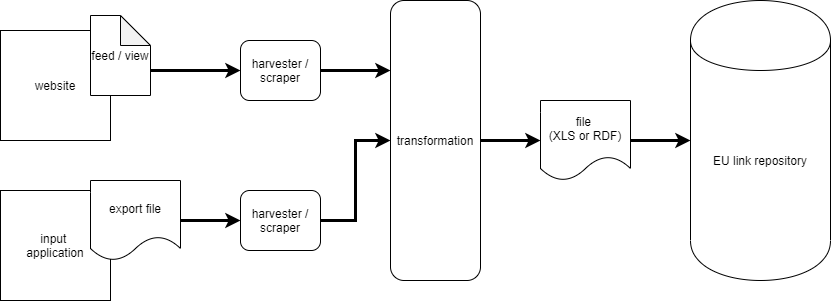

The diagram above was exported from draw.io. Its source (the exported page's mxGraphModel, read from the mxfile embedded in the PNG):
<mxGraphModel dx="1038" dy="499" grid="1" gridSize="10" guides="1" tooltips="1" connect="1" arrows="1" fold="1" page="1" pageScale="1" pageWidth="850" pageHeight="1100" math="0" shadow="0">
  <root>
    <mxCell id="0" />
    <mxCell id="1" parent="0" />
    <mxCell id="p_YuNq9f1WH9vkZGl7NE-24" value="input &lt;br&gt;application" style="whiteSpace=wrap;html=1;aspect=fixed;" vertex="1" parent="1">
      <mxGeometry x="10" y="230" width="110" height="110" as="geometry" />
    </mxCell>
    <mxCell id="p_YuNq9f1WH9vkZGl7NE-2" value="website" style="whiteSpace=wrap;html=1;aspect=fixed;" vertex="1" parent="1">
      <mxGeometry x="10" y="70" width="110" height="110" as="geometry" />
    </mxCell>
    <mxCell id="p_YuNq9f1WH9vkZGl7NE-13" style="edgeStyle=orthogonalEdgeStyle;rounded=0;orthogonalLoop=1;jettySize=auto;html=1;exitX=0;exitY=0;exitDx=60;exitDy=55;exitPerimeter=0;entryX=0;entryY=0.5;entryDx=0;entryDy=0;strokeWidth=3;" edge="1" parent="1" source="p_YuNq9f1WH9vkZGl7NE-4" target="p_YuNq9f1WH9vkZGl7NE-9">
      <mxGeometry relative="1" as="geometry" />
    </mxCell>
    <mxCell id="p_YuNq9f1WH9vkZGl7NE-4" value="feed / view" style="shape=note;whiteSpace=wrap;html=1;backgroundOutline=1;darkOpacity=0.05;" vertex="1" parent="1">
      <mxGeometry x="100" y="55" width="60" height="80" as="geometry" />
    </mxCell>
    <mxCell id="p_YuNq9f1WH9vkZGl7NE-7" value="EU link repository" style="shape=cylinder;whiteSpace=wrap;html=1;boundedLbl=1;backgroundOutline=1;" vertex="1" parent="1">
      <mxGeometry x="700" y="40" width="140" height="280" as="geometry" />
    </mxCell>
    <mxCell id="p_YuNq9f1WH9vkZGl7NE-15" style="edgeStyle=orthogonalEdgeStyle;rounded=0;orthogonalLoop=1;jettySize=auto;html=1;exitX=1;exitY=0.5;exitDx=0;exitDy=0;entryX=0;entryY=0.25;entryDx=0;entryDy=0;strokeWidth=3;" edge="1" parent="1" source="p_YuNq9f1WH9vkZGl7NE-9" target="p_YuNq9f1WH9vkZGl7NE-11">
      <mxGeometry relative="1" as="geometry" />
    </mxCell>
    <mxCell id="p_YuNq9f1WH9vkZGl7NE-9" value="harvester / scraper" style="rounded=1;whiteSpace=wrap;html=1;" vertex="1" parent="1">
      <mxGeometry x="250" y="80" width="80" height="60" as="geometry" />
    </mxCell>
    <mxCell id="p_YuNq9f1WH9vkZGl7NE-10" value="harvester / scraper" style="rounded=1;whiteSpace=wrap;html=1;" vertex="1" parent="1">
      <mxGeometry x="250" y="230" width="80" height="60" as="geometry" />
    </mxCell>
    <mxCell id="p_YuNq9f1WH9vkZGl7NE-11" value="transformation" style="rounded=1;whiteSpace=wrap;html=1;" vertex="1" parent="1">
      <mxGeometry x="400" y="40" width="90" height="280" as="geometry" />
    </mxCell>
    <mxCell id="p_YuNq9f1WH9vkZGl7NE-16" style="edgeStyle=orthogonalEdgeStyle;rounded=0;orthogonalLoop=1;jettySize=auto;html=1;exitX=1;exitY=0.5;exitDx=0;exitDy=0;entryX=0;entryY=0.5;entryDx=0;entryDy=0;strokeWidth=3;" edge="1" parent="1" source="p_YuNq9f1WH9vkZGl7NE-10" target="p_YuNq9f1WH9vkZGl7NE-11">
      <mxGeometry relative="1" as="geometry">
        <mxPoint x="350" y="145" as="sourcePoint" />
        <mxPoint x="410" y="120" as="targetPoint" />
      </mxGeometry>
    </mxCell>
    <mxCell id="p_YuNq9f1WH9vkZGl7NE-17" style="edgeStyle=orthogonalEdgeStyle;rounded=0;orthogonalLoop=1;jettySize=auto;html=1;exitX=1;exitY=0.5;exitDx=0;exitDy=0;strokeWidth=3;" edge="1" parent="1" source="p_YuNq9f1WH9vkZGl7NE-11" target="p_YuNq9f1WH9vkZGl7NE-18">
      <mxGeometry relative="1" as="geometry">
        <mxPoint x="350" y="240" as="sourcePoint" />
        <mxPoint x="550" y="300" as="targetPoint" />
      </mxGeometry>
    </mxCell>
    <mxCell id="p_YuNq9f1WH9vkZGl7NE-18" value="file &lt;br&gt;(XLS or RDF)" style="shape=document;whiteSpace=wrap;html=1;boundedLbl=1;" vertex="1" parent="1">
      <mxGeometry x="550" y="140" width="90" height="80" as="geometry" />
    </mxCell>
    <mxCell id="p_YuNq9f1WH9vkZGl7NE-22" value="" style="endArrow=classic;html=1;strokeWidth=3;exitX=1;exitY=0.5;exitDx=0;exitDy=0;" edge="1" parent="1" source="p_YuNq9f1WH9vkZGl7NE-18" target="p_YuNq9f1WH9vkZGl7NE-7">
      <mxGeometry width="50" height="50" relative="1" as="geometry">
        <mxPoint x="400" y="270" as="sourcePoint" />
        <mxPoint x="450" y="220" as="targetPoint" />
      </mxGeometry>
    </mxCell>
    <mxCell id="p_YuNq9f1WH9vkZGl7NE-23" value="export file" style="shape=document;whiteSpace=wrap;html=1;boundedLbl=1;" vertex="1" parent="1">
      <mxGeometry x="100" y="220" width="90" height="80" as="geometry" />
    </mxCell>
    <mxCell id="p_YuNq9f1WH9vkZGl7NE-25" value="" style="endArrow=classic;html=1;strokeWidth=3;exitX=1;exitY=0.5;exitDx=0;exitDy=0;entryX=0;entryY=0.5;entryDx=0;entryDy=0;" edge="1" parent="1" source="p_YuNq9f1WH9vkZGl7NE-23" target="p_YuNq9f1WH9vkZGl7NE-10">
      <mxGeometry width="50" height="50" relative="1" as="geometry">
        <mxPoint x="400" y="270" as="sourcePoint" />
        <mxPoint x="450" y="220" as="targetPoint" />
      </mxGeometry>
    </mxCell>
  </root>
</mxGraphModel>